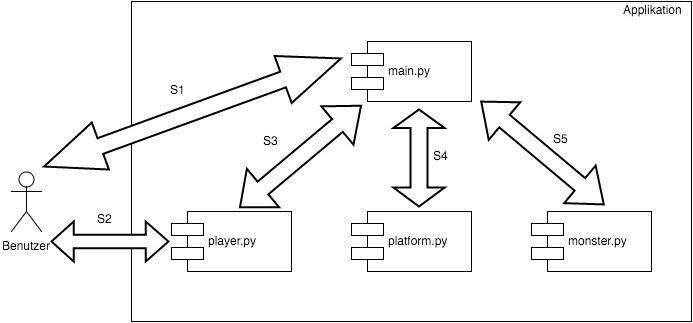

The diagram above was exported from draw.io. Its source (the exported page's mxGraphModel, read from the mxfile embedded in the PNG):
<mxGraphModel dx="794" dy="486" grid="1" gridSize="10" guides="1" tooltips="1" connect="1" arrows="1" fold="1" page="1" pageScale="1" pageWidth="826" pageHeight="1169" background="#ffffff" math="0">
  <root>
    <mxCell id="0" />
    <mxCell id="1" parent="0" />
    <mxCell id="2" value="" style="whiteSpace=wrap;html=1;" vertex="1" parent="1">
      <mxGeometry x="200" y="40" width="560" height="320" as="geometry" />
    </mxCell>
    <mxCell id="3" value="main.py" style="shape=component;align=left;spacingLeft=36;" vertex="1" parent="1">
      <mxGeometry x="420" y="80" width="120" height="60" as="geometry" />
    </mxCell>
    <mxCell id="4" value="player.py" style="shape=component;align=left;spacingLeft=36;" vertex="1" parent="1">
      <mxGeometry x="240" y="250" width="120" height="60" as="geometry" />
    </mxCell>
    <mxCell id="5" value="platform.py" style="shape=component;align=left;spacingLeft=36;" vertex="1" parent="1">
      <mxGeometry x="420" y="250" width="120" height="60" as="geometry" />
    </mxCell>
    <mxCell id="6" value="monster.py" style="shape=component;align=left;spacingLeft=36;" vertex="1" parent="1">
      <mxGeometry x="600" y="250" width="120" height="60" as="geometry" />
    </mxCell>
    <mxCell id="7" style="edgeStyle=orthogonalEdgeStyle;rounded=0;html=1;exitX=0.5;exitY=1;entryX=0.5;entryY=1;jettySize=auto;orthogonalLoop=1;" edge="1" parent="1" source="3" target="3">
      <mxGeometry relative="1" as="geometry" />
    </mxCell>
    <mxCell id="9" value="Benutzer" style="shape=umlActor;verticalLabelPosition=bottom;labelBackgroundColor=#ffffff;verticalAlign=top;html=1;" vertex="1" parent="1">
      <mxGeometry x="80" y="210" width="30" height="60" as="geometry" />
    </mxCell>
    <mxCell id="10" value="" style="shape=mxgraph.arrows.slender_two_way_arrow;html=1;verticalLabelPosition=bottom;verticalAlign=top;strokeWidth=2;strokeColor=#000000;" vertex="1" parent="1">
      <mxGeometry x="120" y="260" width="117" height="40" as="geometry" />
    </mxCell>
    <mxCell id="11" value="" style="shape=mxgraph.arrows.slender_two_way_arrow;html=1;verticalLabelPosition=bottom;verticalAlign=top;strokeWidth=2;strokeColor=#000000;rotation=-20;" vertex="1" parent="1">
      <mxGeometry x="103" y="126" width="316" height="50" as="geometry" />
    </mxCell>
    <mxCell id="13" value="" style="shape=mxgraph.arrows.slender_two_way_arrow;html=1;verticalLabelPosition=bottom;verticalAlign=top;strokeWidth=2;strokeColor=#000000;rotation=-40;" vertex="1" parent="1">
      <mxGeometry x="290" y="170" width="158" height="50" as="geometry" />
    </mxCell>
    <mxCell id="14" value="" style="shape=mxgraph.arrows.slender_two_way_arrow;html=1;verticalLabelPosition=bottom;verticalAlign=top;strokeWidth=2;strokeColor=#000000;rotation=90;" vertex="1" parent="1">
      <mxGeometry x="439" y="171" width="97" height="51" as="geometry" />
    </mxCell>
    <mxCell id="15" value="" style="shape=mxgraph.arrows.slender_two_way_arrow;html=1;verticalLabelPosition=bottom;verticalAlign=top;strokeWidth=2;strokeColor=#000000;rotation=40;" vertex="1" parent="1">
      <mxGeometry x="531" y="167" width="160" height="49" as="geometry" />
    </mxCell>
    <mxCell id="16" value="S1" style="text;html=1;resizable=0;autosize=1;align=left;verticalAlign=top;spacingTop=-4;points=[];" vertex="1" parent="1">
      <mxGeometry x="237" y="121" width="30" height="20" as="geometry" />
    </mxCell>
    <mxCell id="17" value="S2" style="text;html=1;resizable=0;autosize=1;align=left;verticalAlign=top;spacingTop=-4;points=[];" vertex="1" parent="1">
      <mxGeometry x="164" y="250" width="30" height="20" as="geometry" />
    </mxCell>
    <mxCell id="18" value="S3" style="text;html=1;resizable=0;autosize=1;align=left;verticalAlign=top;spacingTop=-4;points=[];" vertex="1" parent="1">
      <mxGeometry x="330" y="172" width="30" height="20" as="geometry" />
    </mxCell>
    <mxCell id="19" value="S4" style="text;html=1;resizable=0;autosize=1;align=left;verticalAlign=top;spacingTop=-4;points=[];" vertex="1" parent="1">
      <mxGeometry x="500" y="187" width="30" height="20" as="geometry" />
    </mxCell>
    <mxCell id="20" value="S5" style="text;html=1;resizable=0;autosize=1;align=left;verticalAlign=top;spacingTop=-4;points=[];" vertex="1" parent="1">
      <mxGeometry x="620" y="170" width="30" height="20" as="geometry" />
    </mxCell>
    <mxCell id="21" value="Applikation" style="text;html=1;resizable=0;autosize=1;align=left;verticalAlign=top;spacingTop=-4;points=[];" vertex="1" parent="1">
      <mxGeometry x="690" y="41" width="70" height="20" as="geometry" />
    </mxCell>
  </root>
</mxGraphModel>